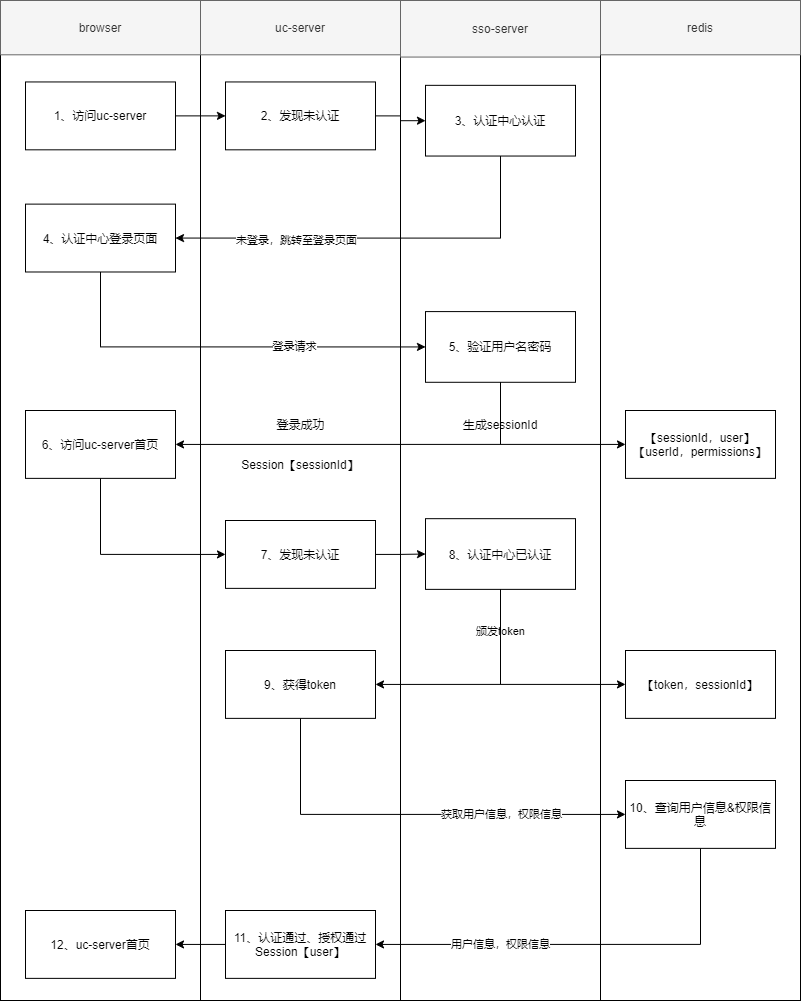

The diagram above was exported from draw.io. Its source (the exported page's mxGraphModel, read from the mxfile embedded in the PNG):
<mxGraphModel dx="768" dy="482" grid="1" gridSize="10" guides="1" tooltips="1" connect="1" arrows="1" fold="1" page="1" pageScale="1" pageWidth="3300" pageHeight="4681" math="0" shadow="0">
  <root>
    <mxCell id="0" />
    <mxCell id="1" parent="0" />
    <mxCell id="e3NB1ns7gTuhUaB-djk9-66" value="" style="group" parent="1" vertex="1" connectable="0">
      <mxGeometry x="80" y="40" width="800" height="1000" as="geometry" />
    </mxCell>
    <mxCell id="e3NB1ns7gTuhUaB-djk9-3" value="" style="group" parent="e3NB1ns7gTuhUaB-djk9-66" vertex="1" connectable="0">
      <mxGeometry width="200" height="1000" as="geometry" />
    </mxCell>
    <mxCell id="e3NB1ns7gTuhUaB-djk9-1" value="" style="rounded=0;whiteSpace=wrap;html=1;" parent="e3NB1ns7gTuhUaB-djk9-3" vertex="1">
      <mxGeometry width="200" height="1000" as="geometry" />
    </mxCell>
    <mxCell id="e3NB1ns7gTuhUaB-djk9-2" value="browser" style="rounded=0;whiteSpace=wrap;html=1;fillColor=#f5f5f5;strokeColor=#666666;fontColor=#333333;" parent="e3NB1ns7gTuhUaB-djk9-3" vertex="1">
      <mxGeometry width="200" height="54.29864253393664" as="geometry" />
    </mxCell>
    <mxCell id="e3NB1ns7gTuhUaB-djk9-13" value="1、访问uc-server" style="rounded=0;whiteSpace=wrap;html=1;align=center;" parent="e3NB1ns7gTuhUaB-djk9-3" vertex="1">
      <mxGeometry x="25" y="81.44796380090497" width="150" height="67.87330316742081" as="geometry" />
    </mxCell>
    <mxCell id="e3NB1ns7gTuhUaB-djk9-19" value="4、认证中心登录页面" style="rounded=0;whiteSpace=wrap;html=1;align=center;" parent="e3NB1ns7gTuhUaB-djk9-3" vertex="1">
      <mxGeometry x="25" y="203.61990950226246" width="150" height="67.87330316742081" as="geometry" />
    </mxCell>
    <mxCell id="e3NB1ns7gTuhUaB-djk9-23" value="6、访问uc-server首页" style="rounded=0;whiteSpace=wrap;html=1;align=center;" parent="e3NB1ns7gTuhUaB-djk9-3" vertex="1">
      <mxGeometry x="25" y="409.9951583710407" width="150" height="67.87330316742081" as="geometry" />
    </mxCell>
    <mxCell id="e3NB1ns7gTuhUaB-djk9-95" value="12、uc-server首页" style="rounded=0;whiteSpace=wrap;html=1;align=center;" parent="e3NB1ns7gTuhUaB-djk9-3" vertex="1">
      <mxGeometry x="25" y="909.9951583710407" width="150" height="67.87330316742081" as="geometry" />
    </mxCell>
    <mxCell id="e3NB1ns7gTuhUaB-djk9-4" value="" style="group;align=center;" parent="e3NB1ns7gTuhUaB-djk9-66" vertex="1" connectable="0">
      <mxGeometry x="200" width="225" height="1000" as="geometry" />
    </mxCell>
    <mxCell id="e3NB1ns7gTuhUaB-djk9-5" value="" style="rounded=0;whiteSpace=wrap;html=1;" parent="e3NB1ns7gTuhUaB-djk9-4" vertex="1">
      <mxGeometry width="200" height="1000" as="geometry" />
    </mxCell>
    <mxCell id="e3NB1ns7gTuhUaB-djk9-6" value="uc-server" style="rounded=0;whiteSpace=wrap;html=1;fillColor=#f5f5f5;strokeColor=#666666;fontColor=#333333;" parent="e3NB1ns7gTuhUaB-djk9-4" vertex="1">
      <mxGeometry width="200" height="54.29864253393664" as="geometry" />
    </mxCell>
    <mxCell id="e3NB1ns7gTuhUaB-djk9-15" value="2、发现未认证" style="rounded=0;whiteSpace=wrap;html=1;align=center;" parent="e3NB1ns7gTuhUaB-djk9-4" vertex="1">
      <mxGeometry x="25" y="81.44796380090497" width="150" height="67.87330316742081" as="geometry" />
    </mxCell>
    <mxCell id="e3NB1ns7gTuhUaB-djk9-41" value="登录成功" style="text;html=1;strokeColor=none;fillColor=none;align=center;verticalAlign=middle;whiteSpace=wrap;rounded=0;" parent="e3NB1ns7gTuhUaB-djk9-4" vertex="1">
      <mxGeometry x="68.75" y="409.9951583710407" width="62.5" height="27.14932126696832" as="geometry" />
    </mxCell>
    <mxCell id="e3NB1ns7gTuhUaB-djk9-42" value="Session【sessionId】" style="text;html=1;strokeColor=none;fillColor=none;align=center;verticalAlign=middle;whiteSpace=wrap;rounded=0;" parent="e3NB1ns7gTuhUaB-djk9-4" vertex="1">
      <mxGeometry x="25" y="449.99914027149316" width="150" height="27.14932126696832" as="geometry" />
    </mxCell>
    <mxCell id="e3NB1ns7gTuhUaB-djk9-75" value="7、发现未认证" style="rounded=0;whiteSpace=wrap;html=1;align=center;" parent="e3NB1ns7gTuhUaB-djk9-4" vertex="1">
      <mxGeometry x="25" y="519.9951583710407" width="150" height="67.87330316742081" as="geometry" />
    </mxCell>
    <mxCell id="e3NB1ns7gTuhUaB-djk9-79" value="9、获得token" style="rounded=0;whiteSpace=wrap;html=1;align=center;" parent="e3NB1ns7gTuhUaB-djk9-4" vertex="1">
      <mxGeometry x="25" y="649.9951583710407" width="150" height="67.87330316742081" as="geometry" />
    </mxCell>
    <mxCell id="e3NB1ns7gTuhUaB-djk9-92" value="11、认证通过、授权通过&lt;br&gt;Session【user】" style="rounded=0;whiteSpace=wrap;html=1;align=center;" parent="e3NB1ns7gTuhUaB-djk9-4" vertex="1">
      <mxGeometry x="25" y="909.9951583710407" width="150" height="67.87330316742081" as="geometry" />
    </mxCell>
    <mxCell id="e3NB1ns7gTuhUaB-djk9-10" value="" style="group" parent="e3NB1ns7gTuhUaB-djk9-66" vertex="1" connectable="0">
      <mxGeometry x="400" width="200" height="1000" as="geometry" />
    </mxCell>
    <mxCell id="e3NB1ns7gTuhUaB-djk9-11" value="" style="rounded=0;whiteSpace=wrap;html=1;" parent="e3NB1ns7gTuhUaB-djk9-10" vertex="1">
      <mxGeometry width="200" height="1000.0000000000001" as="geometry" />
    </mxCell>
    <mxCell id="e3NB1ns7gTuhUaB-djk9-12" value="sso-server" style="rounded=0;whiteSpace=wrap;html=1;fillColor=#f5f5f5;strokeColor=#666666;fontColor=#333333;" parent="e3NB1ns7gTuhUaB-djk9-10" vertex="1">
      <mxGeometry width="200" height="56.56108597285068" as="geometry" />
    </mxCell>
    <mxCell id="e3NB1ns7gTuhUaB-djk9-17" value="3、认证中心认证" style="rounded=0;whiteSpace=wrap;html=1;align=center;" parent="e3NB1ns7gTuhUaB-djk9-10" vertex="1">
      <mxGeometry x="25" y="84.84162895927602" width="150" height="70.70135746606336" as="geometry" />
    </mxCell>
    <mxCell id="e3NB1ns7gTuhUaB-djk9-21" value="5、验证用户名密码" style="rounded=0;whiteSpace=wrap;html=1;align=center;" parent="e3NB1ns7gTuhUaB-djk9-10" vertex="1">
      <mxGeometry x="25" y="311.0859728506788" width="150" height="70.70135746606336" as="geometry" />
    </mxCell>
    <mxCell id="e3NB1ns7gTuhUaB-djk9-43" value="生成sessionId" style="text;html=1;strokeColor=none;fillColor=none;align=center;verticalAlign=middle;whiteSpace=wrap;rounded=0;" parent="e3NB1ns7gTuhUaB-djk9-10" vertex="1">
      <mxGeometry x="50" y="410.06787330316746" width="100" height="28.28054298642534" as="geometry" />
    </mxCell>
    <mxCell id="e3NB1ns7gTuhUaB-djk9-77" value="8、认证中心已认证" style="rounded=0;whiteSpace=wrap;html=1;align=center;" parent="e3NB1ns7gTuhUaB-djk9-10" vertex="1">
      <mxGeometry x="25" y="518.1716233031674" width="150" height="70.70135746606336" as="geometry" />
    </mxCell>
    <mxCell id="e3NB1ns7gTuhUaB-djk9-16" style="edgeStyle=orthogonalEdgeStyle;rounded=0;orthogonalLoop=1;jettySize=auto;html=1;exitX=1;exitY=0.5;exitDx=0;exitDy=0;entryX=0;entryY=0.5;entryDx=0;entryDy=0;" parent="e3NB1ns7gTuhUaB-djk9-66" source="e3NB1ns7gTuhUaB-djk9-13" target="e3NB1ns7gTuhUaB-djk9-15" edge="1">
      <mxGeometry relative="1" as="geometry" />
    </mxCell>
    <mxCell id="e3NB1ns7gTuhUaB-djk9-18" style="edgeStyle=orthogonalEdgeStyle;rounded=0;orthogonalLoop=1;jettySize=auto;html=1;exitX=1;exitY=0.5;exitDx=0;exitDy=0;entryX=0;entryY=0.5;entryDx=0;entryDy=0;" parent="e3NB1ns7gTuhUaB-djk9-66" source="e3NB1ns7gTuhUaB-djk9-15" target="e3NB1ns7gTuhUaB-djk9-17" edge="1">
      <mxGeometry relative="1" as="geometry" />
    </mxCell>
    <mxCell id="e3NB1ns7gTuhUaB-djk9-22" value="登录请求" style="edgeStyle=orthogonalEdgeStyle;rounded=0;orthogonalLoop=1;jettySize=auto;html=1;exitX=0.5;exitY=1;exitDx=0;exitDy=0;entryX=0;entryY=0.5;entryDx=0;entryDy=0;" parent="e3NB1ns7gTuhUaB-djk9-66" source="e3NB1ns7gTuhUaB-djk9-19" target="e3NB1ns7gTuhUaB-djk9-21" edge="1">
      <mxGeometry x="0.3443" relative="1" as="geometry">
        <mxPoint as="offset" />
      </mxGeometry>
    </mxCell>
    <mxCell id="e3NB1ns7gTuhUaB-djk9-24" style="edgeStyle=orthogonalEdgeStyle;rounded=0;orthogonalLoop=1;jettySize=auto;html=1;exitX=0.5;exitY=1;exitDx=0;exitDy=0;entryX=1;entryY=0.5;entryDx=0;entryDy=0;" parent="e3NB1ns7gTuhUaB-djk9-66" source="e3NB1ns7gTuhUaB-djk9-21" target="e3NB1ns7gTuhUaB-djk9-23" edge="1">
      <mxGeometry relative="1" as="geometry" />
    </mxCell>
    <mxCell id="e3NB1ns7gTuhUaB-djk9-25" value="" style="group" parent="e3NB1ns7gTuhUaB-djk9-66" vertex="1" connectable="0">
      <mxGeometry x="600" width="200" height="1000" as="geometry" />
    </mxCell>
    <mxCell id="e3NB1ns7gTuhUaB-djk9-26" value="" style="rounded=0;whiteSpace=wrap;html=1;" parent="e3NB1ns7gTuhUaB-djk9-25" vertex="1">
      <mxGeometry width="200" height="1000" as="geometry" />
    </mxCell>
    <mxCell id="e3NB1ns7gTuhUaB-djk9-27" value="redis" style="rounded=0;whiteSpace=wrap;html=1;fillColor=#f5f5f5;strokeColor=#666666;fontColor=#333333;" parent="e3NB1ns7gTuhUaB-djk9-25" vertex="1">
      <mxGeometry width="200" height="54.29864253393664" as="geometry" />
    </mxCell>
    <mxCell id="e3NB1ns7gTuhUaB-djk9-29" value="【sessionId，user】&lt;br&gt;【userId，permissions】" style="rounded=0;whiteSpace=wrap;html=1;align=center;" parent="e3NB1ns7gTuhUaB-djk9-25" vertex="1">
      <mxGeometry x="25" y="409.9951583710407" width="150" height="67.87330316742081" as="geometry" />
    </mxCell>
    <mxCell id="e3NB1ns7gTuhUaB-djk9-85" value="【token，sessionId】" style="rounded=0;whiteSpace=wrap;html=1;align=center;" parent="e3NB1ns7gTuhUaB-djk9-25" vertex="1">
      <mxGeometry x="25" y="649.9951583710407" width="150" height="67.87330316742081" as="geometry" />
    </mxCell>
    <mxCell id="e3NB1ns7gTuhUaB-djk9-88" value="10、查询用户信息&amp;amp;权限信息" style="rounded=0;whiteSpace=wrap;html=1;align=center;" parent="e3NB1ns7gTuhUaB-djk9-25" vertex="1">
      <mxGeometry x="25" y="779.9951583710407" width="150" height="67.87330316742081" as="geometry" />
    </mxCell>
    <mxCell id="e3NB1ns7gTuhUaB-djk9-40" style="edgeStyle=orthogonalEdgeStyle;rounded=0;orthogonalLoop=1;jettySize=auto;html=1;exitX=0.5;exitY=1;exitDx=0;exitDy=0;entryX=0;entryY=0.5;entryDx=0;entryDy=0;" parent="e3NB1ns7gTuhUaB-djk9-66" source="e3NB1ns7gTuhUaB-djk9-21" target="e3NB1ns7gTuhUaB-djk9-29" edge="1">
      <mxGeometry relative="1" as="geometry" />
    </mxCell>
    <mxCell id="e3NB1ns7gTuhUaB-djk9-54" style="edgeStyle=orthogonalEdgeStyle;rounded=0;orthogonalLoop=1;jettySize=auto;html=1;exitX=0.5;exitY=1;exitDx=0;exitDy=0;entryX=1;entryY=0.5;entryDx=0;entryDy=0;" parent="e3NB1ns7gTuhUaB-djk9-66" source="e3NB1ns7gTuhUaB-djk9-17" target="e3NB1ns7gTuhUaB-djk9-19" edge="1">
      <mxGeometry relative="1" as="geometry" />
    </mxCell>
    <mxCell id="e3NB1ns7gTuhUaB-djk9-67" value="未登录，跳转至登录页面" style="edgeLabel;html=1;align=center;verticalAlign=middle;resizable=0;points=[];" parent="e3NB1ns7gTuhUaB-djk9-54" vertex="1" connectable="0">
      <mxGeometry x="0.4124" y="2" relative="1" as="geometry">
        <mxPoint as="offset" />
      </mxGeometry>
    </mxCell>
    <mxCell id="e3NB1ns7gTuhUaB-djk9-76" style="edgeStyle=orthogonalEdgeStyle;rounded=0;orthogonalLoop=1;jettySize=auto;html=1;exitX=0.5;exitY=1;exitDx=0;exitDy=0;entryX=0;entryY=0.5;entryDx=0;entryDy=0;" parent="e3NB1ns7gTuhUaB-djk9-66" source="e3NB1ns7gTuhUaB-djk9-23" target="e3NB1ns7gTuhUaB-djk9-75" edge="1">
      <mxGeometry relative="1" as="geometry" />
    </mxCell>
    <mxCell id="e3NB1ns7gTuhUaB-djk9-78" style="edgeStyle=orthogonalEdgeStyle;rounded=0;orthogonalLoop=1;jettySize=auto;html=1;exitX=1;exitY=0.5;exitDx=0;exitDy=0;entryX=0;entryY=0.5;entryDx=0;entryDy=0;" parent="e3NB1ns7gTuhUaB-djk9-66" source="e3NB1ns7gTuhUaB-djk9-75" target="e3NB1ns7gTuhUaB-djk9-77" edge="1">
      <mxGeometry relative="1" as="geometry" />
    </mxCell>
    <mxCell id="e3NB1ns7gTuhUaB-djk9-80" style="edgeStyle=orthogonalEdgeStyle;rounded=0;orthogonalLoop=1;jettySize=auto;html=1;exitX=0.5;exitY=1;exitDx=0;exitDy=0;entryX=1;entryY=0.5;entryDx=0;entryDy=0;" parent="e3NB1ns7gTuhUaB-djk9-66" source="e3NB1ns7gTuhUaB-djk9-77" target="e3NB1ns7gTuhUaB-djk9-79" edge="1">
      <mxGeometry relative="1" as="geometry" />
    </mxCell>
    <mxCell id="e3NB1ns7gTuhUaB-djk9-87" value="颁发token" style="edgeLabel;html=1;align=center;verticalAlign=middle;resizable=0;points=[];" parent="e3NB1ns7gTuhUaB-djk9-80" vertex="1" connectable="0">
      <mxGeometry x="0.4607" relative="1" as="geometry">
        <mxPoint x="65.44" y="-53.9" as="offset" />
      </mxGeometry>
    </mxCell>
    <mxCell id="e3NB1ns7gTuhUaB-djk9-86" style="edgeStyle=orthogonalEdgeStyle;rounded=0;orthogonalLoop=1;jettySize=auto;html=1;exitX=0.5;exitY=1;exitDx=0;exitDy=0;entryX=0;entryY=0.5;entryDx=0;entryDy=0;" parent="e3NB1ns7gTuhUaB-djk9-66" source="e3NB1ns7gTuhUaB-djk9-77" target="e3NB1ns7gTuhUaB-djk9-85" edge="1">
      <mxGeometry relative="1" as="geometry" />
    </mxCell>
    <mxCell id="e3NB1ns7gTuhUaB-djk9-89" style="edgeStyle=orthogonalEdgeStyle;rounded=0;orthogonalLoop=1;jettySize=auto;html=1;exitX=0.5;exitY=1;exitDx=0;exitDy=0;entryX=0;entryY=0.5;entryDx=0;entryDy=0;" parent="e3NB1ns7gTuhUaB-djk9-66" source="e3NB1ns7gTuhUaB-djk9-79" target="e3NB1ns7gTuhUaB-djk9-88" edge="1">
      <mxGeometry relative="1" as="geometry" />
    </mxCell>
    <mxCell id="e3NB1ns7gTuhUaB-djk9-91" value="获取用户信息，权限信息" style="edgeLabel;html=1;align=center;verticalAlign=middle;resizable=0;points=[];" parent="e3NB1ns7gTuhUaB-djk9-89" vertex="1" connectable="0">
      <mxGeometry x="0.1082" y="1" relative="1" as="geometry">
        <mxPoint x="63.13" y="1.04" as="offset" />
      </mxGeometry>
    </mxCell>
    <mxCell id="e3NB1ns7gTuhUaB-djk9-93" style="edgeStyle=orthogonalEdgeStyle;rounded=0;orthogonalLoop=1;jettySize=auto;html=1;exitX=0.5;exitY=1;exitDx=0;exitDy=0;entryX=1;entryY=0.5;entryDx=0;entryDy=0;" parent="e3NB1ns7gTuhUaB-djk9-66" source="e3NB1ns7gTuhUaB-djk9-88" target="e3NB1ns7gTuhUaB-djk9-92" edge="1">
      <mxGeometry relative="1" as="geometry" />
    </mxCell>
    <mxCell id="e3NB1ns7gTuhUaB-djk9-94" value="用户信息，权限信息" style="edgeLabel;html=1;align=center;verticalAlign=middle;resizable=0;points=[];" parent="e3NB1ns7gTuhUaB-djk9-93" vertex="1" connectable="0">
      <mxGeometry x="0.4191" y="3" relative="1" as="geometry">
        <mxPoint x="2.58" y="-2.97" as="offset" />
      </mxGeometry>
    </mxCell>
    <mxCell id="e3NB1ns7gTuhUaB-djk9-96" style="edgeStyle=orthogonalEdgeStyle;rounded=0;orthogonalLoop=1;jettySize=auto;html=1;exitX=0;exitY=0.5;exitDx=0;exitDy=0;entryX=1;entryY=0.5;entryDx=0;entryDy=0;" parent="e3NB1ns7gTuhUaB-djk9-66" source="e3NB1ns7gTuhUaB-djk9-92" target="e3NB1ns7gTuhUaB-djk9-95" edge="1">
      <mxGeometry relative="1" as="geometry" />
    </mxCell>
  </root>
</mxGraphModel>